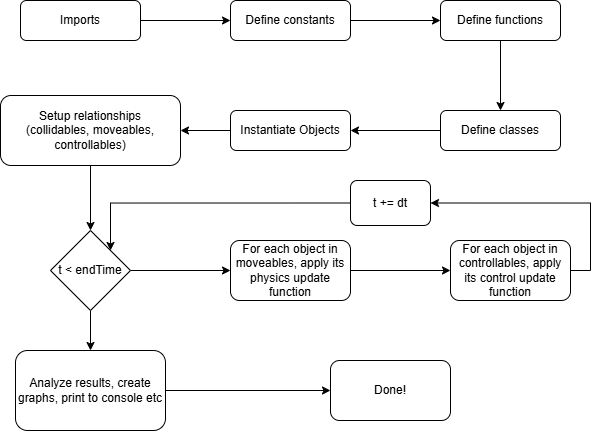

The diagram above was exported from draw.io. Its source (the exported page's mxGraphModel, read from the mxfile embedded in the PNG):
<mxGraphModel dx="1496" dy="760" grid="1" gridSize="10" guides="1" tooltips="1" connect="1" arrows="1" fold="1" page="1" pageScale="1" pageWidth="827" pageHeight="1169" math="0" shadow="0">
  <root>
    <mxCell id="WIyWlLk6GJQsqaUBKTNV-0" />
    <mxCell id="WIyWlLk6GJQsqaUBKTNV-1" parent="WIyWlLk6GJQsqaUBKTNV-0" />
    <mxCell id="BhOcSFiJlaO7yBp1PjS6-7" style="edgeStyle=orthogonalEdgeStyle;rounded=0;orthogonalLoop=1;jettySize=auto;html=1;exitX=1;exitY=0.5;exitDx=0;exitDy=0;entryX=0;entryY=0.5;entryDx=0;entryDy=0;" edge="1" parent="WIyWlLk6GJQsqaUBKTNV-1" source="WIyWlLk6GJQsqaUBKTNV-3" target="BhOcSFiJlaO7yBp1PjS6-0">
      <mxGeometry relative="1" as="geometry" />
    </mxCell>
    <mxCell id="WIyWlLk6GJQsqaUBKTNV-3" value="Imports" style="rounded=1;whiteSpace=wrap;html=1;fontSize=12;glass=0;strokeWidth=1;shadow=0;" parent="WIyWlLk6GJQsqaUBKTNV-1" vertex="1">
      <mxGeometry x="110" y="40" width="120" height="40" as="geometry" />
    </mxCell>
    <mxCell id="BhOcSFiJlaO7yBp1PjS6-8" style="edgeStyle=orthogonalEdgeStyle;rounded=0;orthogonalLoop=1;jettySize=auto;html=1;exitX=1;exitY=0.5;exitDx=0;exitDy=0;entryX=0;entryY=0.5;entryDx=0;entryDy=0;" edge="1" parent="WIyWlLk6GJQsqaUBKTNV-1" source="BhOcSFiJlaO7yBp1PjS6-0" target="BhOcSFiJlaO7yBp1PjS6-1">
      <mxGeometry relative="1" as="geometry" />
    </mxCell>
    <mxCell id="BhOcSFiJlaO7yBp1PjS6-0" value="Define constants" style="rounded=1;whiteSpace=wrap;html=1;fontSize=12;glass=0;strokeWidth=1;shadow=0;" vertex="1" parent="WIyWlLk6GJQsqaUBKTNV-1">
      <mxGeometry x="320" y="40" width="120" height="40" as="geometry" />
    </mxCell>
    <mxCell id="BhOcSFiJlaO7yBp1PjS6-9" style="edgeStyle=orthogonalEdgeStyle;rounded=0;orthogonalLoop=1;jettySize=auto;html=1;exitX=0.5;exitY=1;exitDx=0;exitDy=0;entryX=0.5;entryY=0;entryDx=0;entryDy=0;" edge="1" parent="WIyWlLk6GJQsqaUBKTNV-1" source="BhOcSFiJlaO7yBp1PjS6-1" target="BhOcSFiJlaO7yBp1PjS6-2">
      <mxGeometry relative="1" as="geometry" />
    </mxCell>
    <mxCell id="BhOcSFiJlaO7yBp1PjS6-1" value="Define functions" style="rounded=1;whiteSpace=wrap;html=1;fontSize=12;glass=0;strokeWidth=1;shadow=0;" vertex="1" parent="WIyWlLk6GJQsqaUBKTNV-1">
      <mxGeometry x="530" y="40" width="120" height="40" as="geometry" />
    </mxCell>
    <mxCell id="BhOcSFiJlaO7yBp1PjS6-10" style="edgeStyle=orthogonalEdgeStyle;rounded=0;orthogonalLoop=1;jettySize=auto;html=1;exitX=0;exitY=0.5;exitDx=0;exitDy=0;entryX=1;entryY=0.5;entryDx=0;entryDy=0;" edge="1" parent="WIyWlLk6GJQsqaUBKTNV-1" source="BhOcSFiJlaO7yBp1PjS6-2" target="BhOcSFiJlaO7yBp1PjS6-4">
      <mxGeometry relative="1" as="geometry" />
    </mxCell>
    <mxCell id="BhOcSFiJlaO7yBp1PjS6-2" value="Define classes" style="rounded=1;whiteSpace=wrap;html=1;fontSize=12;glass=0;strokeWidth=1;shadow=0;" vertex="1" parent="WIyWlLk6GJQsqaUBKTNV-1">
      <mxGeometry x="530" y="150" width="120" height="40" as="geometry" />
    </mxCell>
    <mxCell id="BhOcSFiJlaO7yBp1PjS6-13" style="edgeStyle=orthogonalEdgeStyle;rounded=0;orthogonalLoop=1;jettySize=auto;html=1;exitX=0;exitY=0.5;exitDx=0;exitDy=0;entryX=1;entryY=0.5;entryDx=0;entryDy=0;" edge="1" parent="WIyWlLk6GJQsqaUBKTNV-1" source="BhOcSFiJlaO7yBp1PjS6-4" target="BhOcSFiJlaO7yBp1PjS6-6">
      <mxGeometry relative="1" as="geometry" />
    </mxCell>
    <mxCell id="BhOcSFiJlaO7yBp1PjS6-4" value="Instantiate Objects" style="rounded=1;whiteSpace=wrap;html=1;fontSize=12;glass=0;strokeWidth=1;shadow=0;" vertex="1" parent="WIyWlLk6GJQsqaUBKTNV-1">
      <mxGeometry x="320" y="150" width="120" height="40" as="geometry" />
    </mxCell>
    <mxCell id="BhOcSFiJlaO7yBp1PjS6-15" style="edgeStyle=orthogonalEdgeStyle;rounded=0;orthogonalLoop=1;jettySize=auto;html=1;exitX=0.5;exitY=1;exitDx=0;exitDy=0;entryX=0.5;entryY=0;entryDx=0;entryDy=0;" edge="1" parent="WIyWlLk6GJQsqaUBKTNV-1" source="BhOcSFiJlaO7yBp1PjS6-6" target="BhOcSFiJlaO7yBp1PjS6-14">
      <mxGeometry relative="1" as="geometry" />
    </mxCell>
    <mxCell id="BhOcSFiJlaO7yBp1PjS6-6" value="Setup relationships&lt;div&gt;(collidables, moveables, controllables)&lt;/div&gt;" style="rounded=1;whiteSpace=wrap;html=1;fontSize=12;glass=0;strokeWidth=1;shadow=0;" vertex="1" parent="WIyWlLk6GJQsqaUBKTNV-1">
      <mxGeometry x="90" y="135" width="180" height="70" as="geometry" />
    </mxCell>
    <mxCell id="BhOcSFiJlaO7yBp1PjS6-17" style="edgeStyle=orthogonalEdgeStyle;rounded=0;orthogonalLoop=1;jettySize=auto;html=1;exitX=1;exitY=0.5;exitDx=0;exitDy=0;entryX=0;entryY=0.5;entryDx=0;entryDy=0;" edge="1" parent="WIyWlLk6GJQsqaUBKTNV-1" source="BhOcSFiJlaO7yBp1PjS6-14" target="BhOcSFiJlaO7yBp1PjS6-16">
      <mxGeometry relative="1" as="geometry" />
    </mxCell>
    <mxCell id="BhOcSFiJlaO7yBp1PjS6-26" style="edgeStyle=orthogonalEdgeStyle;rounded=0;orthogonalLoop=1;jettySize=auto;html=1;exitX=0.5;exitY=1;exitDx=0;exitDy=0;entryX=0.5;entryY=0;entryDx=0;entryDy=0;" edge="1" parent="WIyWlLk6GJQsqaUBKTNV-1" source="BhOcSFiJlaO7yBp1PjS6-14" target="BhOcSFiJlaO7yBp1PjS6-24">
      <mxGeometry relative="1" as="geometry" />
    </mxCell>
    <mxCell id="BhOcSFiJlaO7yBp1PjS6-14" value="t &amp;lt; endTime" style="rhombus;whiteSpace=wrap;html=1;" vertex="1" parent="WIyWlLk6GJQsqaUBKTNV-1">
      <mxGeometry x="140" y="270" width="80" height="80" as="geometry" />
    </mxCell>
    <mxCell id="BhOcSFiJlaO7yBp1PjS6-19" style="edgeStyle=orthogonalEdgeStyle;rounded=0;orthogonalLoop=1;jettySize=auto;html=1;exitX=1;exitY=0.5;exitDx=0;exitDy=0;entryX=0;entryY=0.5;entryDx=0;entryDy=0;" edge="1" parent="WIyWlLk6GJQsqaUBKTNV-1" source="BhOcSFiJlaO7yBp1PjS6-16" target="BhOcSFiJlaO7yBp1PjS6-18">
      <mxGeometry relative="1" as="geometry" />
    </mxCell>
    <mxCell id="BhOcSFiJlaO7yBp1PjS6-16" value="For each object in moveables, apply its physics update function" style="rounded=1;whiteSpace=wrap;html=1;" vertex="1" parent="WIyWlLk6GJQsqaUBKTNV-1">
      <mxGeometry x="320" y="280" width="120" height="60" as="geometry" />
    </mxCell>
    <mxCell id="BhOcSFiJlaO7yBp1PjS6-22" style="edgeStyle=orthogonalEdgeStyle;rounded=0;orthogonalLoop=1;jettySize=auto;html=1;exitX=1;exitY=0.5;exitDx=0;exitDy=0;entryX=1;entryY=0.5;entryDx=0;entryDy=0;" edge="1" parent="WIyWlLk6GJQsqaUBKTNV-1" source="BhOcSFiJlaO7yBp1PjS6-18" target="BhOcSFiJlaO7yBp1PjS6-21">
      <mxGeometry relative="1" as="geometry" />
    </mxCell>
    <mxCell id="BhOcSFiJlaO7yBp1PjS6-18" value="For each object in controllables, apply its control update function" style="rounded=1;whiteSpace=wrap;html=1;" vertex="1" parent="WIyWlLk6GJQsqaUBKTNV-1">
      <mxGeometry x="540" y="280" width="120" height="60" as="geometry" />
    </mxCell>
    <mxCell id="BhOcSFiJlaO7yBp1PjS6-23" style="edgeStyle=orthogonalEdgeStyle;rounded=0;orthogonalLoop=1;jettySize=auto;html=1;exitX=0;exitY=0.5;exitDx=0;exitDy=0;entryX=1;entryY=0;entryDx=0;entryDy=0;" edge="1" parent="WIyWlLk6GJQsqaUBKTNV-1" source="BhOcSFiJlaO7yBp1PjS6-21" target="BhOcSFiJlaO7yBp1PjS6-14">
      <mxGeometry relative="1" as="geometry" />
    </mxCell>
    <mxCell id="BhOcSFiJlaO7yBp1PjS6-21" value="t += dt" style="rounded=1;whiteSpace=wrap;html=1;" vertex="1" parent="WIyWlLk6GJQsqaUBKTNV-1">
      <mxGeometry x="440" y="220" width="80" height="45" as="geometry" />
    </mxCell>
    <mxCell id="BhOcSFiJlaO7yBp1PjS6-28" style="edgeStyle=orthogonalEdgeStyle;rounded=0;orthogonalLoop=1;jettySize=auto;html=1;exitX=1;exitY=0.5;exitDx=0;exitDy=0;entryX=0;entryY=0.5;entryDx=0;entryDy=0;" edge="1" parent="WIyWlLk6GJQsqaUBKTNV-1" source="BhOcSFiJlaO7yBp1PjS6-24" target="BhOcSFiJlaO7yBp1PjS6-27">
      <mxGeometry relative="1" as="geometry" />
    </mxCell>
    <mxCell id="BhOcSFiJlaO7yBp1PjS6-24" value="Analyze results, create graphs, print to console etc" style="rounded=1;whiteSpace=wrap;html=1;" vertex="1" parent="WIyWlLk6GJQsqaUBKTNV-1">
      <mxGeometry x="105" y="390" width="150" height="80" as="geometry" />
    </mxCell>
    <mxCell id="BhOcSFiJlaO7yBp1PjS6-27" value="Done!" style="rounded=1;whiteSpace=wrap;html=1;" vertex="1" parent="WIyWlLk6GJQsqaUBKTNV-1">
      <mxGeometry x="420" y="400" width="120" height="60" as="geometry" />
    </mxCell>
  </root>
</mxGraphModel>